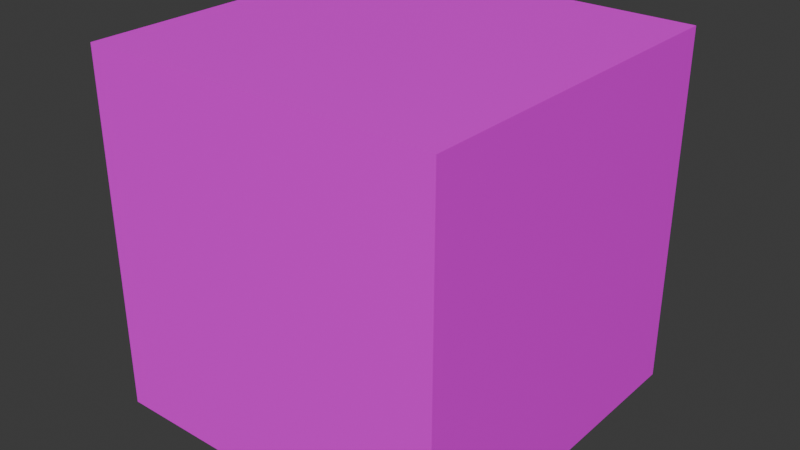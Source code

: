 # Source: Tembok_Cube.blend  (saved by Blender 4.2.66; exported with 4.5.12 LTS)
import bpy
from mathutils import Matrix  # noqa: F401  (used for matrix-valued properties, if any)

bpy.ops.wm.read_factory_settings(use_empty=True)
scene = bpy.context.scene
scene.name = 'Scene'

# ---- collections
col_collection = bpy.data.collections.new('Collection'); scene.collection.children.link(col_collection)

# ---- images (referenced by path relative to the original .blend; pixels are not part of the script)
import os
ASSET_DIR = os.environ.get("B2B_ASSET_DIR", "")  # directory of the original .blend (textures are referenced by path, not embedded)
HERE = os.path.dirname(os.path.abspath(__file__))  # packed textures are extracted next to this script under _unpacked/

def load_image(name, relpath, width, height, colorspace="sRGB"):
    """Load a texture the original file referenced (path relative to the .blend, or extracted next to this script)."""
    p = next((c for c in (os.path.join(HERE, relpath), os.path.join(ASSET_DIR, relpath)) if relpath and os.path.exists(c)), "")
    if p:
        img = bpy.data.images.load(p, check_existing=True)
        img.name = name
    else:  # same state as the original file: an image datablock whose file is absent (Cycles renders it pink)
        img = bpy.data.images.new(name, width, height)
        img.source = "FILE"
        img.filepath = "//" + (relpath or name)
    img.colorspace_settings.name = colorspace
    return img
img_group_4__4__png = load_image('Group 4 (4).png', 'Group 4 (4).png', 1024, 1024, 'sRGB')

# ---- materials (node trees are filled in below, after node groups)
mat_material_001 = bpy.data.materials.new('Material.001')

# ---- material node trees
mat_material_001.use_nodes = True; mat_material_001.node_tree.nodes.clear()
_N = mat_material_001.node_tree.nodes; _L = mat_material_001.node_tree.links
n0 = _N.new('ShaderNodeBsdfPrincipled'); n0.name = 'Principled BSDF'; n0.location = (10, 300)
n1 = _N.new('ShaderNodeOutputMaterial'); n1.name = 'Material Output'; n1.location = (300, 300)
n2 = _N.new('ShaderNodeTexImage'); n2.name = 'Image Texture'; n2.location = (-301, 290)
n2.image = img_group_4__4__png
_L.new(n0.outputs[0], n1.inputs[0])
_L.new(n2.outputs[0], n0.inputs[0])
n1.is_active_output = True

# ---- world
world_world = bpy.data.worlds.new('World'); scene.world = world_world
world_world.use_nodes = True; world_world.node_tree.nodes.clear()
_N = world_world.node_tree.nodes; _L = world_world.node_tree.links
n0 = _N.new('ShaderNodeOutputWorld'); n0.name = 'World Output'; n0.location = (300, 300)
n1 = _N.new('ShaderNodeBackground'); n1.name = 'Background'; n1.location = (10, 300)
n1.inputs[0].default_value = (0.05088, 0.05088, 0.05088, 1.0)
_L.new(n1.outputs[0], n0.inputs[0])
n0.is_active_output = True
world_world.color = (0.05088, 0.05088, 0.05088)
world_world.sun_shadow_jitter_overblur = 0.0

# ---- meshes
me_cube_001 = bpy.data.meshes.new('Cube.001')
me_cube_001.from_pydata([(-1.0, -1.0, -1.0), (-1.0, -1.0, 1.0), (-1.0, 1.0, -1.0), (-1.0, 1.0, 1.0), (1.0, -1.0, -1.0), (1.0, -1.0, 1.0), (1.0, 1.0, -1.0), (1.0, 1.0, 1.0)], [], [(0, 1, 3, 2), (2, 3, 7, 6), (6, 7, 5, 4), (4, 5, 1, 0), (2, 6, 4, 0), (7, 3, 1, 5)])
_uv = me_cube_001.uv_layers.new(name='UVMap')
_uv.uv.foreach_set('vector', [0.375, 0.0, 0.625, 0.0, 0.625, 0.25, 0.375, 0.25, 0.375, 0.25, 0.625, 0.25, 0.625, 0.5, 0.375, 0.5, 0.375, 0.5, 0.625, 0.5, 0.625, 0.75, 0.375, 0.75, 0.375, 0.75, 0.625, 0.75, 0.625, 1.0, 0.375, 1.0, 0.125, 0.5, 0.375, 0.5, 0.375, 0.75, 0.125, 0.75, 0.625, 0.5, 0.875, 0.5, 0.875, 0.75, 0.625, 0.75])
me_cube_001.materials.append(mat_material_001)
me_cube_001.update()

# ---- objects
ob_cube = bpy.data.objects.new('Cube', me_cube_001)

# ---- transforms, parenting, visibility, modifiers, constraints
ob_cube.location = (0.0, 0.0, 1.398)

# ---- collection membership
col_collection.objects.link(ob_cube)

# ---- scene / render settings (as saved in the file)
scene.frame_start = 1; scene.frame_end = 250; scene.frame_set(1)
scene.render.engine = 'BLENDER_EEVEE_NEXT'
bpy.context.view_layer.update()

# ---- added for rendering (the .blend has no active camera and no usable light): camera, sun
cam_auto = bpy.data.cameras.new('AutoCamera')
cam_auto.lens = 50.0
cam_auto.sensor_width = 36.0
cam_auto.clip_end = 1000.0
ob_auto_camera = bpy.data.objects.new('AutoCamera', cam_auto)
scene.collection.objects.link(ob_auto_camera)
ob_auto_camera.location = (3.20507, -3.84609, 3.96172)
ob_auto_camera.rotation_euler = (1.09748, -7.21219e-08, 0.694738)
scene.camera = ob_auto_camera
light_auto_sun = bpy.data.lights.new('AutoSun', 'SUN')
light_auto_sun.energy = 3.0
light_auto_sun.angle = 0.0523599
ob_auto_sun = bpy.data.objects.new('AutoSun', light_auto_sun)
scene.collection.objects.link(ob_auto_sun)
ob_auto_sun.rotation_euler = (0.872665, 0.174533, 0.523599)
bpy.context.view_layer.update()
